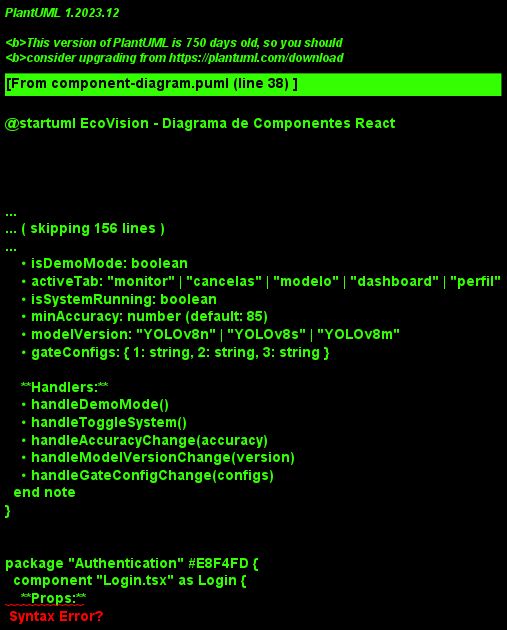

The diagram above was rendered by PlantUML. Its source (embedded in the PNG):
@startuml EcoVision - Diagrama de Componentes React
!theme plain
skinparam backgroundColor #FFFFFF
skinparam defaultFontSize 12
skinparam componentStyle rectangle

title EcoVision - Estrutura de Componentes React e Props

' ==================== APP PRINCIPAL ====================

package "Root Application" #034732 {
  
  [App.tsx] as App #ABF2AB
  
  note right of App
    **Estado Global:**
    • user: User | null
    • isDemoMode: boolean
    • activeTab: "monitor" | "cancelas" | "modelo" | "dashboard" | "perfil"
    • isSystemRunning: boolean
    • minAccuracy: number (default: 85)
    • modelVersion: "YOLOv8n" | "YOLOv8s" | "YOLOv8m"
    • gateConfigs: { 1: string, 2: string, 3: string }
    
    **Handlers:**
    • handleDemoMode()
    • handleToggleSystem()
    • handleAccuracyChange(accuracy)
    • handleModelVersionChange(version)
    • handleGateConfigChange(configs)
  end note
}

' ==================== AUTENTICAÇÃO ====================

package "Authentication" #E8F4FD {
  component "Login.tsx" as Login {
    **Props:**
    • onDemoMode?: () => void
    
    **State:**
    • isLoading: boolean
    
    **Methods:**
    • handleGoogleLogin()
    • handleDemoMode()
  }
}

' ==================== NAVEGAÇÃO ====================

package "Navigation" #ABF2AB {
  component "Sidebar.tsx" as Sidebar {
    **Props:**
    • activeTab: string
    • onTabChange: (tab) => void
    • userEmail: string
    • onLogout: () => void
    
    **Features:**
    • Menu expansível
    • 5 abas: Monitor, Cancelas, Modelo, Dashboard, Perfil
    • Avatar do usuário
    • Botão de logout
  }
}

' ==================== ABA MONITOR ====================

package "Monitor Tab" #EDFEF4 {
  component "MonitorPanel.tsx" as MonitorPanel {
    **Props:**
    • gateConfigs: { [key: number]: string }
    • minAccuracy: number
    • isRunning: boolean
    • onToggleSystem: () => void
    • modelVersion: string
    • userId: string
    
    **Layout:**
    • Card único com 2 colunas
    • Coluna esquerda: Esteira
    • Coluna direita: Câmera
  }
  
  component "ConveyorSystem.tsx" as Conveyor {
    **Props:**
    • isRunning: boolean
    • gateConfigs: { [key: number]: string }
    
    **State:**
    • conveyorSpeed: number
    
    **Features:**
    • Animação CSS da esteira
    • 3 cancelas configuráveis
    • Botão Start/Stop independente
  }
  
  component "CameraFeed.tsx" as Camera {
    **Props:**
    • minAccuracy: number
    • gateConfigs: { [key: number]: string }
    • modelVersion: string
    • userId: string
    
    **State:**
    • isActive: boolean
    • detections: Detection[]
    • isProcessing: boolean
    
    **Refs:**
    • webcamRef: RefObject<Webcam>
    • canvasRef: RefObject<HTMLCanvasElement>
    
    **Methods:**
    • startCamera()
    • stopCamera()
    • detectObjects()
    • drawBoxes()
  }
}

' ==================== ABA CANCELAS ====================

package "Gates Tab" #196626 {
  component "GateConfiguration.tsx" as GateConfig {
    **Props:**
    • gateConfigs: { [key: number]: string }
    • onConfigChange: (configs) => void
    • isSystemRunning: boolean
    
    **State:**
    • localConfigs: { [key: number]: string }
    • hasChanges: boolean
    
    **Features:**
    • Select para cada cancela
    • Opções: papel, metal, plastico, vidro, vazio
    • Validação de duplicatas
    • Badge colorido por material
  }
}

' ==================== ABA MODELO ====================

package "Model Tab" #163B6F {
  component "AccuracyControl.tsx" as AccuracyCtrl {
    **Props:**
    • minAccuracy: number
    • onAccuracyChange: (accuracy) => void
    • isSystemRunning: boolean
    • modelVersion?: string
    • onModelVersionChange?: (version) => void
    
    **State:**
    • tempAccuracy: number
    • hasChanges: boolean
    
    **Features:**
    • Slider de confiança (50-100%)
    • Input numérico
    • Select de modelo YOLO (n/s/m)
    • Indicador de precisão
    • Info sobre impacto
  }
}

' ==================== ABA DASHBOARD ====================

package "Dashboard Tab" #D2B91F {
  component "StatisticsPanel.tsx" as StatsPanel {
    **Props:**
    • isSystemRunning: boolean
    • gateConfigs: { [key: number]: string }
    • userId: string
    
    **State:**
    • stats: Statistics
    • lastUpdate: Date | null
    • loading: boolean
    
    **Features:**
    • Cards de métricas
    • Gráfico de barras (Recharts)
    • Gráfico de pizza (Recharts)
    • Performance por cancela
    • Auto-refresh (10s quando running)
  }
}

' ==================== ABA PERFIL ====================

package "Profile Tab" #DC1F2E {
  component "UserProfile.tsx" as UserProfile {
    **Props:**
    • user: User
    
    **Features:**
    • Avatar
    • Nome e email
    • Informações do sistema
    • Histórico (futuro)
  }
}

' ==================== COMPONENTES SHADCN/UI ====================

package "Shadcn/UI Components" #FFF9E8 {
  component [Card]
  component [Button]
  component [Badge]
  component [Select]
  component [Slider]
  component [Input]
  component [Progress]
  component [Switch]
  component [Tabs]
  component [Toaster]
  component [Avatar]
}

' ==================== UTILITÁRIOS ====================

package "Utils & Hooks" #008148 {
  component "SupabaseClient" as Supabase {
    • getSupabaseClient()
    • auth.signInWithOAuth()
    • auth.signOut()
    • auth.getSession()
  }
  
  component "API Helpers" as API {
    • projectId
    • publicAnonKey
    • fetch() para endpoints
  }
}

' ==================== RELACIONAMENTOS - HIERARQUIA ====================

App --> Login : "renderiza quando !user"
App --> Sidebar : "sempre renderiza"
App -down-> MonitorPanel : "activeTab === 'monitor'"
App -down-> GateConfig : "activeTab === 'cancelas'"
App -down-> AccuracyCtrl : "activeTab === 'modelo'"
App -down-> StatsPanel : "activeTab === 'dashboard'"
App -down-> UserProfile : "activeTab === 'perfil'"

MonitorPanel --> Conveyor : "lado esquerdo"
MonitorPanel --> Camera : "lado direito"

' ==================== RELACIONAMENTOS - PROPS ====================

App ..> MonitorPanel : "props: gateConfigs,\nminAccuracy,\nisRunning,\nmodelVersion,\nuserId"

App ..> GateConfig : "props: gateConfigs,\nonConfigChange,\nisSystemRunning"

App ..> AccuracyCtrl : "props: minAccuracy,\nonAccuracyChange,\nmodelVersion,\nonModelVersionChange"

App ..> StatsPanel : "props: isSystemRunning,\ngateConfigs,\nuserId"

App ..> UserProfile : "props: user"

MonitorPanel ..> Conveyor : "props: isRunning,\ngateConfigs"

MonitorPanel ..> Camera : "props: minAccuracy,\ngateConfigs,\nmodelVersion,\nuserId"

' ==================== RELACIONAMENTOS - USO ====================

Login --> Supabase : "usa para auth"
App --> Supabase : "verifica sessão"
Sidebar --> Supabase : "logout"

MonitorPanel --> API : "fetch /esteira/ligar"
Camera --> API : "fetch /modelo/processar"
GateConfig --> API : "fetch /config"
AccuracyCtrl --> API : "fetch /modelo/calibrar"
StatsPanel --> API : "fetch /dashboard/stats"

' ==================== USO DE COMPONENTES UI ====================

MonitorPanel --> [Card]
MonitorPanel --> [Button]
Conveyor --> [Card]
Conveyor --> [Button]
Conveyor --> [Badge]
Camera --> [Card]
Camera --> [Button]
GateConfig --> [Card]
GateConfig --> [Select]
GateConfig --> [Badge]
GateConfig --> [Button]
AccuracyCtrl --> [Card]
AccuracyCtrl --> [Slider]
AccuracyCtrl --> [Input]
AccuracyCtrl --> [Select]
AccuracyCtrl --> [Badge]
StatsPanel --> [Card]
StatsPanel --> [Progress]
StatsPanel --> [Badge]
StatsPanel --> [Button]
UserProfile --> [Card]
UserProfile --> [Avatar]
Sidebar --> [Avatar]

App --> [Toaster] : "notificações globais"

' ==================== NOTAS IMPORTANTES ====================

note bottom of Camera
  **Fluxo de Detecção:**
  1. startCamera() -> getUserMedia()
  2. setInterval(detectObjects, 3000)
  3. Captura frame do webcam
  4. POST /modelo/processar
  5. drawBoxes() no canvas
  6. Exibe toast com resultado
end note

note bottom of Conveyor
  **Controle Independente:**
  Botão Start/Stop controla
  apenas a animação CSS.
  NÃO controla sistema real.
end note

note bottom of MonitorPanel
  **Layout Responsivo:**
  Desktop: 2 colunas lado a lado
  Mobile: 2 colunas empilhadas
  Card único "Monitor do Sistema"
end note

note bottom of GateConfig
  **Validação:**
  • Não permite duplicatas
  • Exibe preview visual
  • Desabilita quando sistema running
end note

note bottom of AccuracyCtrl
  **Cartões Separados:**
  1. Seleção de Modelo YOLO
  2. Controle de Confiança
  Ambos com info de impacto
end note

note bottom of StatsPanel
  **Auto-refresh:**
  Quando isSystemRunning = true,
  atualiza stats a cada 10s
end note

' ==================== LEGENDA ====================

legend right
  **Convenções:**
  —> Hierarquia (renderização)
  ..> Passagem de Props
  --> Uso / Chamada
  
  **Cores:**
  |<#034732>  | Componente Principal |
  |<#ABF2AB>  | Componentes de UI |
  |<#E8F4FD>  | Autenticação |
  |<#EDFEF4>  | Aba Monitor |
  |<#196626>  | Aba Cancelas |
  |<#163B6F>  | Aba Modelo |
  |<#D2B91F>  | Aba Dashboard |
  |<#DC1F2E>  | Aba Perfil |
  |<#FFF9E8>  | Shadcn/UI |
  |<#008148>  | Utilitários |
endlegend

@enduml